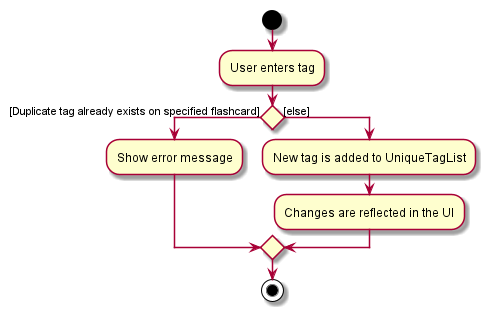

The diagram above was rendered by PlantUML. Its source (embedded in the PNG):
@startuml
start
:User enters tag;

'Since the beta syntax does not support placing the condition outside the
'diamond we place it as the true branch instead.

if () then ([Duplicate tag already exists on specified flashcard])
    :Show error message;
else ([else])
    :New tag is added to UniqueTagList;
    :Changes are reflected in the UI;
endif
stop
@enduml